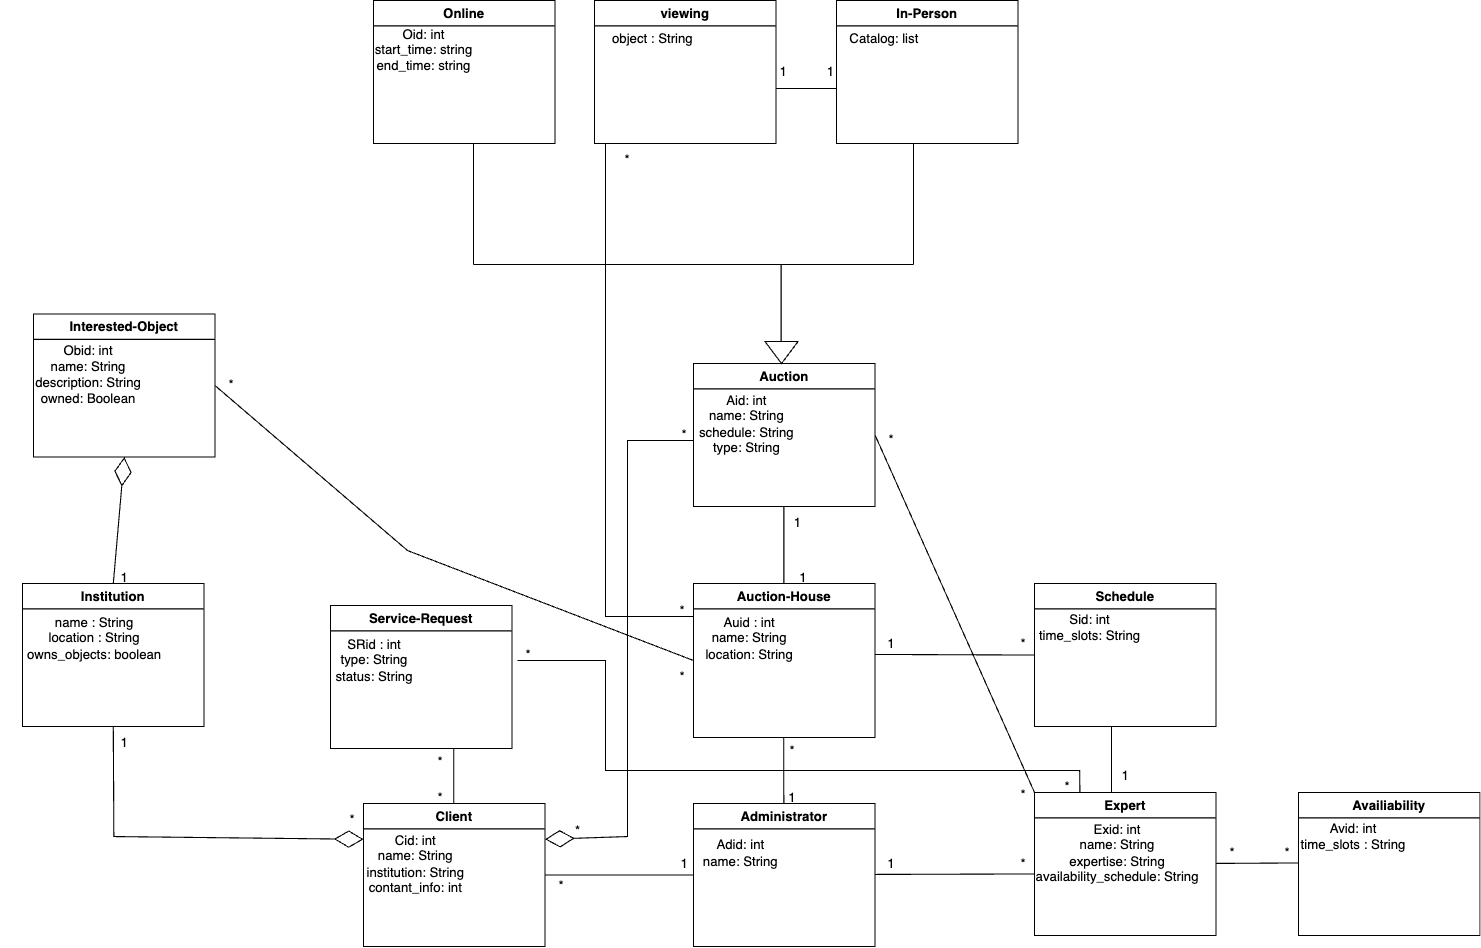

The diagram above was exported from draw.io. Its source (the exported page's mxGraphModel, read from the mxfile embedded in the PNG):
<mxGraphModel dx="3575" dy="1269" grid="1" gridSize="10" guides="1" tooltips="1" connect="1" arrows="1" fold="1" page="1" pageScale="1" pageWidth="850" pageHeight="1100" math="0" shadow="0">
  <root>
    <mxCell id="0" />
    <mxCell id="1" parent="0" />
    <mxCell id="QZLf1c5xowND6YFxL0pv-1" value="Auction" style="swimlane;whiteSpace=wrap;html=1;" vertex="1" parent="1">
      <mxGeometry x="360" y="453" width="165" height="130" as="geometry" />
    </mxCell>
    <mxCell id="QZLf1c5xowND6YFxL0pv-48" value="Aid: int&lt;div&gt;name: String&lt;/div&gt;&lt;div&gt;schedule: String&lt;/div&gt;&lt;div&gt;type: String&lt;/div&gt;" style="text;html=1;align=center;verticalAlign=middle;whiteSpace=wrap;rounded=0;" vertex="1" parent="QZLf1c5xowND6YFxL0pv-1">
      <mxGeometry x="-20" y="25" width="137.5" height="60" as="geometry" />
    </mxCell>
    <mxCell id="QZLf1c5xowND6YFxL0pv-92" value="*" style="text;html=1;align=center;verticalAlign=middle;whiteSpace=wrap;rounded=0;" vertex="1" parent="QZLf1c5xowND6YFxL0pv-1">
      <mxGeometry x="-37.5" y="50" width="60" height="30" as="geometry" />
    </mxCell>
    <mxCell id="QZLf1c5xowND6YFxL0pv-2" value="Auction-House" style="swimlane;whiteSpace=wrap;html=1;" vertex="1" parent="1">
      <mxGeometry x="360" y="653" width="165" height="140" as="geometry" />
    </mxCell>
    <mxCell id="QZLf1c5xowND6YFxL0pv-52" value="Auid : int&lt;div&gt;name: String&lt;/div&gt;&lt;div&gt;location: String&lt;/div&gt;" style="text;html=1;align=center;verticalAlign=middle;whiteSpace=wrap;rounded=0;" vertex="1" parent="QZLf1c5xowND6YFxL0pv-2">
      <mxGeometry x="-4" y="20" width="110" height="60" as="geometry" />
    </mxCell>
    <mxCell id="QZLf1c5xowND6YFxL0pv-3" value="Administrator" style="swimlane;whiteSpace=wrap;html=1;" vertex="1" parent="1">
      <mxGeometry x="360" y="853" width="165" height="130" as="geometry" />
    </mxCell>
    <mxCell id="QZLf1c5xowND6YFxL0pv-55" value="Adid: int&lt;div&gt;name: String&lt;/div&gt;" style="text;html=1;align=center;verticalAlign=middle;whiteSpace=wrap;rounded=0;" vertex="1" parent="QZLf1c5xowND6YFxL0pv-3">
      <mxGeometry x="-9" y="30" width="104" height="30" as="geometry" />
    </mxCell>
    <mxCell id="QZLf1c5xowND6YFxL0pv-69" value="1" style="text;html=1;align=center;verticalAlign=middle;whiteSpace=wrap;rounded=0;" vertex="1" parent="QZLf1c5xowND6YFxL0pv-3">
      <mxGeometry x="-37.5" y="40" width="60" height="30" as="geometry" />
    </mxCell>
    <mxCell id="QZLf1c5xowND6YFxL0pv-6" value="Online" style="swimlane;whiteSpace=wrap;html=1;" vertex="1" parent="1">
      <mxGeometry x="69" y="123" width="165" height="130" as="geometry" />
    </mxCell>
    <mxCell id="QZLf1c5xowND6YFxL0pv-43" value="Oid: int&lt;div&gt;start_time: string&lt;/div&gt;&lt;div&gt;end_time: string&lt;/div&gt;" style="text;html=1;align=center;verticalAlign=middle;whiteSpace=wrap;rounded=0;" vertex="1" parent="QZLf1c5xowND6YFxL0pv-6">
      <mxGeometry x="-34" y="10" width="160" height="70" as="geometry" />
    </mxCell>
    <mxCell id="QZLf1c5xowND6YFxL0pv-7" value="In-Person" style="swimlane;whiteSpace=wrap;html=1;" vertex="1" parent="1">
      <mxGeometry x="490" y="123" width="165" height="130" as="geometry" />
    </mxCell>
    <mxCell id="QZLf1c5xowND6YFxL0pv-45" value="Catalog: list" style="text;html=1;align=center;verticalAlign=middle;whiteSpace=wrap;rounded=0;" vertex="1" parent="QZLf1c5xowND6YFxL0pv-7">
      <mxGeometry x="-24" y="20" width="135" height="30" as="geometry" />
    </mxCell>
    <mxCell id="QZLf1c5xowND6YFxL0pv-8" value="" style="endArrow=none;html=1;rounded=0;" edge="1" parent="1">
      <mxGeometry width="50" height="50" relative="1" as="geometry">
        <mxPoint x="442.08000000000004" y="653" as="sourcePoint" />
        <mxPoint x="442.08000000000004" y="583" as="targetPoint" />
      </mxGeometry>
    </mxCell>
    <mxCell id="QZLf1c5xowND6YFxL0pv-9" value="" style="endArrow=none;html=1;rounded=0;" edge="1" parent="1">
      <mxGeometry width="50" height="50" relative="1" as="geometry">
        <mxPoint x="442.08" y="853" as="sourcePoint" />
        <mxPoint x="442" y="793" as="targetPoint" />
      </mxGeometry>
    </mxCell>
    <mxCell id="QZLf1c5xowND6YFxL0pv-10" value="" style="verticalLabelPosition=bottom;verticalAlign=top;html=1;shape=mxgraph.basic.acute_triangle;dx=0.5;rotation=-180;" vertex="1" parent="1">
      <mxGeometry x="425" y="433" width="30" height="20" as="geometry" />
    </mxCell>
    <mxCell id="QZLf1c5xowND6YFxL0pv-13" value="" style="endArrow=none;html=1;rounded=0;" edge="1" parent="1">
      <mxGeometry width="50" height="50" relative="1" as="geometry">
        <mxPoint x="160" y="363" as="sourcePoint" />
        <mxPoint x="560" y="363" as="targetPoint" />
      </mxGeometry>
    </mxCell>
    <mxCell id="QZLf1c5xowND6YFxL0pv-14" value="" style="endArrow=none;html=1;rounded=0;" edge="1" parent="1">
      <mxGeometry width="50" height="50" relative="1" as="geometry">
        <mxPoint x="160" y="363" as="sourcePoint" />
        <mxPoint x="160" y="253" as="targetPoint" />
      </mxGeometry>
    </mxCell>
    <mxCell id="QZLf1c5xowND6YFxL0pv-15" value="" style="endArrow=none;html=1;rounded=0;" edge="1" parent="1">
      <mxGeometry width="50" height="50" relative="1" as="geometry">
        <mxPoint x="560" y="363" as="sourcePoint" />
        <mxPoint x="560" y="253" as="targetPoint" />
      </mxGeometry>
    </mxCell>
    <mxCell id="QZLf1c5xowND6YFxL0pv-16" value="" style="endArrow=none;html=1;rounded=0;" edge="1" parent="1">
      <mxGeometry width="50" height="50" relative="1" as="geometry">
        <mxPoint x="439.58000000000004" y="433" as="sourcePoint" />
        <mxPoint x="439.58000000000004" y="363" as="targetPoint" />
      </mxGeometry>
    </mxCell>
    <mxCell id="QZLf1c5xowND6YFxL0pv-17" value="Schedule" style="swimlane;whiteSpace=wrap;html=1;" vertex="1" parent="1">
      <mxGeometry x="670" y="653" width="165" height="130" as="geometry" />
    </mxCell>
    <mxCell id="QZLf1c5xowND6YFxL0pv-54" value="Sid: int&lt;div&gt;time_slots: String&lt;/div&gt;" style="text;html=1;align=center;verticalAlign=middle;resizable=0;points=[];autosize=1;strokeColor=none;fillColor=none;" vertex="1" parent="QZLf1c5xowND6YFxL0pv-17">
      <mxGeometry x="-10" y="20" width="120" height="40" as="geometry" />
    </mxCell>
    <mxCell id="QZLf1c5xowND6YFxL0pv-18" value="Expert" style="swimlane;whiteSpace=wrap;html=1;" vertex="1" parent="1">
      <mxGeometry x="670" y="843" width="165" height="130" as="geometry" />
    </mxCell>
    <mxCell id="QZLf1c5xowND6YFxL0pv-56" value="Exid: int&lt;div&gt;name: String&lt;/div&gt;&lt;div&gt;expertise: String&lt;/div&gt;&lt;div&gt;availability_schedule: String&lt;/div&gt;" style="text;html=1;align=center;verticalAlign=middle;resizable=0;points=[];autosize=1;strokeColor=none;fillColor=none;" vertex="1" parent="QZLf1c5xowND6YFxL0pv-18">
      <mxGeometry x="-10" y="20" width="170" height="70" as="geometry" />
    </mxCell>
    <mxCell id="QZLf1c5xowND6YFxL0pv-74" value="*" style="text;html=1;align=center;verticalAlign=middle;whiteSpace=wrap;rounded=0;" vertex="1" parent="QZLf1c5xowND6YFxL0pv-18">
      <mxGeometry x="-40" y="50" width="60" height="30" as="geometry" />
    </mxCell>
    <mxCell id="QZLf1c5xowND6YFxL0pv-19" value="Availiability" style="swimlane;whiteSpace=wrap;html=1;" vertex="1" parent="1">
      <mxGeometry x="910" y="843" width="165" height="130" as="geometry" />
    </mxCell>
    <mxCell id="QZLf1c5xowND6YFxL0pv-57" value="Avid: int&lt;div&gt;time_slots : String&lt;/div&gt;" style="text;html=1;align=center;verticalAlign=middle;whiteSpace=wrap;rounded=0;" vertex="1" parent="QZLf1c5xowND6YFxL0pv-19">
      <mxGeometry y="20" width="100" height="40" as="geometry" />
    </mxCell>
    <mxCell id="QZLf1c5xowND6YFxL0pv-20" value="" style="endArrow=none;html=1;rounded=0;entryX=0;entryY=0.5;entryDx=0;entryDy=0;exitX=1;exitY=0.5;exitDx=0;exitDy=0;" edge="1" parent="1" source="QZLf1c5xowND6YFxL0pv-28" target="QZLf1c5xowND6YFxL0pv-3">
      <mxGeometry width="50" height="50" relative="1" as="geometry">
        <mxPoint x="225" y="923" as="sourcePoint" />
        <mxPoint x="315" y="923" as="targetPoint" />
      </mxGeometry>
    </mxCell>
    <mxCell id="QZLf1c5xowND6YFxL0pv-21" value="" style="endArrow=none;html=1;rounded=0;entryX=0.25;entryY=0;entryDx=0;entryDy=0;" edge="1" parent="1" target="QZLf1c5xowND6YFxL0pv-18">
      <mxGeometry width="50" height="50" relative="1" as="geometry">
        <mxPoint x="200" y="723" as="sourcePoint" />
        <mxPoint x="700" y="813" as="targetPoint" />
        <Array as="points">
          <mxPoint x="280" y="723" />
          <mxPoint x="280" y="823" />
          <mxPoint x="711" y="823" />
        </Array>
      </mxGeometry>
    </mxCell>
    <mxCell id="QZLf1c5xowND6YFxL0pv-22" value="" style="endArrow=none;html=1;rounded=0;" edge="1" parent="1">
      <mxGeometry width="50" height="50" relative="1" as="geometry">
        <mxPoint x="142" y="803" as="sourcePoint" />
        <mxPoint x="142.02" y="853" as="targetPoint" />
      </mxGeometry>
    </mxCell>
    <mxCell id="QZLf1c5xowND6YFxL0pv-23" value="" style="endArrow=none;html=1;rounded=0;" edge="1" parent="1">
      <mxGeometry width="50" height="50" relative="1" as="geometry">
        <mxPoint x="740" y="843" as="sourcePoint" />
        <mxPoint x="740" y="783" as="targetPoint" />
      </mxGeometry>
    </mxCell>
    <mxCell id="QZLf1c5xowND6YFxL0pv-24" value="" style="endArrow=none;html=1;rounded=0;" edge="1" parent="1">
      <mxGeometry width="50" height="50" relative="1" as="geometry">
        <mxPoint x="835" y="907.44" as="sourcePoint" />
        <mxPoint x="910" y="907" as="targetPoint" />
      </mxGeometry>
    </mxCell>
    <mxCell id="QZLf1c5xowND6YFxL0pv-25" value="" style="endArrow=none;html=1;rounded=0;" edge="1" parent="1">
      <mxGeometry width="50" height="50" relative="1" as="geometry">
        <mxPoint x="525" y="917.44" as="sourcePoint" />
        <mxPoint x="670" y="917" as="targetPoint" />
      </mxGeometry>
    </mxCell>
    <mxCell id="QZLf1c5xowND6YFxL0pv-26" value="" style="endArrow=none;html=1;rounded=0;entryX=0;entryY=0.5;entryDx=0;entryDy=0;" edge="1" parent="1" target="QZLf1c5xowND6YFxL0pv-17">
      <mxGeometry width="50" height="50" relative="1" as="geometry">
        <mxPoint x="525" y="717.44" as="sourcePoint" />
        <mxPoint x="615" y="717.44" as="targetPoint" />
      </mxGeometry>
    </mxCell>
    <mxCell id="QZLf1c5xowND6YFxL0pv-28" value="Client" style="swimlane;whiteSpace=wrap;html=1;" vertex="1" parent="1">
      <mxGeometry x="60" y="853" width="165" height="130" as="geometry" />
    </mxCell>
    <mxCell id="QZLf1c5xowND6YFxL0pv-58" value="Cid: int&lt;div&gt;name: String&lt;/div&gt;&lt;div&gt;institution: String&lt;/div&gt;&lt;div&gt;contant_info: int&lt;/div&gt;" style="text;html=1;align=center;verticalAlign=middle;whiteSpace=wrap;rounded=0;" vertex="1" parent="QZLf1c5xowND6YFxL0pv-28">
      <mxGeometry x="-5" y="25" width="105" height="60" as="geometry" />
    </mxCell>
    <mxCell id="QZLf1c5xowND6YFxL0pv-29" value="Service-Request" style="swimlane;whiteSpace=wrap;html=1;" vertex="1" parent="1">
      <mxGeometry x="30" y="673" width="165" height="130" as="geometry" />
    </mxCell>
    <mxCell id="QZLf1c5xowND6YFxL0pv-50" value="SRid : int&lt;div&gt;type: String&lt;/div&gt;&lt;div&gt;status: String&lt;/div&gt;" style="text;html=1;align=center;verticalAlign=middle;whiteSpace=wrap;rounded=0;" vertex="1" parent="QZLf1c5xowND6YFxL0pv-29">
      <mxGeometry x="-50" y="20" width="180" height="60" as="geometry" />
    </mxCell>
    <mxCell id="QZLf1c5xowND6YFxL0pv-30" value="" style="endArrow=diamondThin;endFill=0;endSize=24;html=1;rounded=0;entryX=1;entryY=0.25;entryDx=0;entryDy=0;" edge="1" parent="1" target="QZLf1c5xowND6YFxL0pv-28">
      <mxGeometry width="160" relative="1" as="geometry">
        <mxPoint x="360" y="523" as="sourcePoint" />
        <mxPoint x="240" y="883" as="targetPoint" />
        <Array as="points">
          <mxPoint x="300" y="523" />
          <mxPoint x="300" y="883" />
        </Array>
      </mxGeometry>
    </mxCell>
    <mxCell id="QZLf1c5xowND6YFxL0pv-31" value="Institution" style="swimlane;whiteSpace=wrap;html=1;" vertex="1" parent="1">
      <mxGeometry x="-250" y="653" width="165" height="130" as="geometry" />
    </mxCell>
    <mxCell id="QZLf1c5xowND6YFxL0pv-51" value="name : String&lt;div&gt;location : String&lt;/div&gt;&lt;div&gt;owns_objects: boolean&lt;/div&gt;" style="text;html=1;align=center;verticalAlign=middle;whiteSpace=wrap;rounded=0;" vertex="1" parent="QZLf1c5xowND6YFxL0pv-31">
      <mxGeometry y="7.5" width="131" height="85" as="geometry" />
    </mxCell>
    <mxCell id="QZLf1c5xowND6YFxL0pv-32" value="Interested-Object" style="swimlane;whiteSpace=wrap;html=1;" vertex="1" parent="1">
      <mxGeometry x="-240" y="408" width="165" height="130" as="geometry" />
    </mxCell>
    <mxCell id="QZLf1c5xowND6YFxL0pv-49" value="Obid: int&lt;div&gt;name: String&lt;/div&gt;&lt;div&gt;description: String&lt;br&gt;owned: Boolean&lt;/div&gt;" style="text;html=1;align=center;verticalAlign=middle;whiteSpace=wrap;rounded=0;" vertex="1" parent="QZLf1c5xowND6YFxL0pv-32">
      <mxGeometry x="-30" y="25" width="160" height="60" as="geometry" />
    </mxCell>
    <mxCell id="QZLf1c5xowND6YFxL0pv-33" value="" style="endArrow=diamondThin;endFill=0;endSize=24;html=1;rounded=0;exitX=0.5;exitY=1;exitDx=0;exitDy=0;entryX=0;entryY=0.25;entryDx=0;entryDy=0;" edge="1" parent="1" source="QZLf1c5xowND6YFxL0pv-31" target="QZLf1c5xowND6YFxL0pv-28">
      <mxGeometry width="160" relative="1" as="geometry">
        <mxPoint x="-170" y="893" as="sourcePoint" />
        <mxPoint x="-10" y="893" as="targetPoint" />
        <Array as="points">
          <mxPoint x="-167" y="883" />
        </Array>
      </mxGeometry>
    </mxCell>
    <mxCell id="QZLf1c5xowND6YFxL0pv-34" value="" style="endArrow=diamondThin;endFill=0;endSize=24;html=1;rounded=0;exitX=0.5;exitY=0;exitDx=0;exitDy=0;entryX=0.5;entryY=1;entryDx=0;entryDy=0;" edge="1" parent="1" source="QZLf1c5xowND6YFxL0pv-31" target="QZLf1c5xowND6YFxL0pv-32">
      <mxGeometry width="160" relative="1" as="geometry">
        <mxPoint x="-200" y="583" as="sourcePoint" />
        <mxPoint x="-40" y="583" as="targetPoint" />
      </mxGeometry>
    </mxCell>
    <mxCell id="QZLf1c5xowND6YFxL0pv-35" value="viewing" style="swimlane;whiteSpace=wrap;html=1;" vertex="1" parent="1">
      <mxGeometry x="270" y="123" width="165" height="130" as="geometry" />
    </mxCell>
    <mxCell id="QZLf1c5xowND6YFxL0pv-44" value="object : String" style="text;html=1;align=center;verticalAlign=middle;whiteSpace=wrap;rounded=0;" vertex="1" parent="QZLf1c5xowND6YFxL0pv-35">
      <mxGeometry y="25" width="106" height="20" as="geometry" />
    </mxCell>
    <mxCell id="QZLf1c5xowND6YFxL0pv-36" value="" style="endArrow=none;html=1;rounded=0;" edge="1" parent="1">
      <mxGeometry width="50" height="50" relative="1" as="geometry">
        <mxPoint x="435" y="203" as="sourcePoint" />
        <mxPoint x="490" y="203" as="targetPoint" />
      </mxGeometry>
    </mxCell>
    <mxCell id="QZLf1c5xowND6YFxL0pv-37" value="" style="endArrow=none;html=1;rounded=0;" edge="1" parent="1">
      <mxGeometry width="50" height="50" relative="1" as="geometry">
        <mxPoint x="360" y="683" as="sourcePoint" />
        <mxPoint x="280" y="253" as="targetPoint" />
        <Array as="points">
          <mxPoint x="280" y="683" />
        </Array>
      </mxGeometry>
    </mxCell>
    <mxCell id="QZLf1c5xowND6YFxL0pv-38" value="" style="endArrow=none;html=1;rounded=0;exitX=1;exitY=0.5;exitDx=0;exitDy=0;entryX=0;entryY=0.5;entryDx=0;entryDy=0;" edge="1" parent="1" source="QZLf1c5xowND6YFxL0pv-32" target="QZLf1c5xowND6YFxL0pv-2">
      <mxGeometry width="50" height="50" relative="1" as="geometry">
        <mxPoint x="40" y="498" as="sourcePoint" />
        <mxPoint x="40" y="388" as="targetPoint" />
        <Array as="points">
          <mxPoint x="100" y="623" />
        </Array>
      </mxGeometry>
    </mxCell>
    <mxCell id="QZLf1c5xowND6YFxL0pv-59" value="1" style="text;html=1;align=center;verticalAlign=middle;whiteSpace=wrap;rounded=0;" vertex="1" parent="1">
      <mxGeometry x="-187.5" y="783" width="60" height="30" as="geometry" />
    </mxCell>
    <mxCell id="QZLf1c5xowND6YFxL0pv-60" value="1" style="text;html=1;align=center;verticalAlign=middle;whiteSpace=wrap;rounded=0;" vertex="1" parent="1">
      <mxGeometry x="-187.5" y="633" width="60" height="30" as="geometry" />
    </mxCell>
    <mxCell id="QZLf1c5xowND6YFxL0pv-61" value="1" style="text;html=1;align=center;verticalAlign=middle;whiteSpace=wrap;rounded=0;" vertex="1" parent="1">
      <mxGeometry x="425" y="583" width="60" height="30" as="geometry" />
    </mxCell>
    <mxCell id="QZLf1c5xowND6YFxL0pv-62" value="1" style="text;html=1;align=center;verticalAlign=middle;whiteSpace=wrap;rounded=0;" vertex="1" parent="1">
      <mxGeometry x="430" y="633" width="60" height="30" as="geometry" />
    </mxCell>
    <mxCell id="QZLf1c5xowND6YFxL0pv-64" value="1" style="text;html=1;align=center;verticalAlign=middle;whiteSpace=wrap;rounded=0;" vertex="1" parent="1">
      <mxGeometry x="510" y="693" width="60" height="30" as="geometry" />
    </mxCell>
    <mxCell id="QZLf1c5xowND6YFxL0pv-65" value="1" style="text;html=1;align=center;verticalAlign=middle;whiteSpace=wrap;rounded=0;" vertex="1" parent="1">
      <mxGeometry x="722.5" y="813" width="60" height="30" as="geometry" />
    </mxCell>
    <mxCell id="QZLf1c5xowND6YFxL0pv-66" value="1" style="text;html=1;align=center;verticalAlign=middle;whiteSpace=wrap;rounded=0;" vertex="1" parent="1">
      <mxGeometry x="510" y="893" width="60" height="30" as="geometry" />
    </mxCell>
    <mxCell id="QZLf1c5xowND6YFxL0pv-67" value="1" style="text;html=1;align=center;verticalAlign=middle;whiteSpace=wrap;rounded=0;" vertex="1" parent="1">
      <mxGeometry x="420" y="833" width="60" height="30" as="geometry" />
    </mxCell>
    <mxCell id="QZLf1c5xowND6YFxL0pv-70" value="*" style="text;html=1;align=center;verticalAlign=middle;whiteSpace=wrap;rounded=0;" vertex="1" parent="1">
      <mxGeometry x="20" y="853" width="60" height="30" as="geometry" />
    </mxCell>
    <mxCell id="QZLf1c5xowND6YFxL0pv-72" value="*" style="text;html=1;align=center;verticalAlign=middle;whiteSpace=wrap;rounded=0;" vertex="1" parent="1">
      <mxGeometry x="210" y="913" width="60" height="30" as="geometry" />
    </mxCell>
    <mxCell id="QZLf1c5xowND6YFxL0pv-73" value="*" style="text;html=1;align=center;verticalAlign=middle;whiteSpace=wrap;rounded=0;" vertex="1" parent="1">
      <mxGeometry x="225" y="863" width="60" height="30" as="geometry" />
    </mxCell>
    <mxCell id="QZLf1c5xowND6YFxL0pv-75" value="*" style="text;html=1;align=center;verticalAlign=middle;whiteSpace=wrap;rounded=0;" vertex="1" parent="1">
      <mxGeometry x="870" y="883" width="60" height="30" as="geometry" />
    </mxCell>
    <mxCell id="QZLf1c5xowND6YFxL0pv-76" value="*" style="text;html=1;align=center;verticalAlign=middle;whiteSpace=wrap;rounded=0;" vertex="1" parent="1">
      <mxGeometry x="820" y="883" width="60" height="30" as="geometry" />
    </mxCell>
    <mxCell id="QZLf1c5xowND6YFxL0pv-77" value="*" style="text;html=1;align=center;verticalAlign=middle;whiteSpace=wrap;rounded=0;" vertex="1" parent="1">
      <mxGeometry x="630" y="693" width="60" height="30" as="geometry" />
    </mxCell>
    <mxCell id="QZLf1c5xowND6YFxL0pv-79" value="*" style="text;html=1;align=center;verticalAlign=middle;whiteSpace=wrap;rounded=0;" vertex="1" parent="1">
      <mxGeometry x="670" y="823" width="60" height="30" as="geometry" />
    </mxCell>
    <mxCell id="QZLf1c5xowND6YFxL0pv-80" value="*" style="text;html=1;align=center;verticalAlign=middle;whiteSpace=wrap;rounded=0;" vertex="1" parent="1">
      <mxGeometry x="420" y="790" width="60" height="30" as="geometry" />
    </mxCell>
    <mxCell id="QZLf1c5xowND6YFxL0pv-82" value="*" style="text;html=1;align=center;verticalAlign=middle;whiteSpace=wrap;rounded=0;" vertex="1" parent="1">
      <mxGeometry x="100" y="800" width="60" height="30" as="geometry" />
    </mxCell>
    <mxCell id="QZLf1c5xowND6YFxL0pv-83" value="*" style="text;html=1;align=center;verticalAlign=middle;whiteSpace=wrap;rounded=0;" vertex="1" parent="1">
      <mxGeometry x="100" y="833" width="60" height="30" as="geometry" />
    </mxCell>
    <mxCell id="QZLf1c5xowND6YFxL0pv-84" value="*" style="text;html=1;align=center;verticalAlign=middle;whiteSpace=wrap;rounded=0;" vertex="1" parent="1">
      <mxGeometry x="180" y="703" width="60" height="30" as="geometry" />
    </mxCell>
    <mxCell id="QZLf1c5xowND6YFxL0pv-85" value="*" style="text;html=1;align=center;verticalAlign=middle;whiteSpace=wrap;rounded=0;" vertex="1" parent="1">
      <mxGeometry x="320" y="663" width="60" height="30" as="geometry" />
    </mxCell>
    <mxCell id="QZLf1c5xowND6YFxL0pv-86" value="*" style="text;html=1;align=center;verticalAlign=middle;whiteSpace=wrap;rounded=0;" vertex="1" parent="1">
      <mxGeometry x="320" y="723" width="60" height="30" as="geometry" />
    </mxCell>
    <mxCell id="QZLf1c5xowND6YFxL0pv-87" value="*" style="text;html=1;align=center;verticalAlign=middle;whiteSpace=wrap;rounded=0;" vertex="1" parent="1">
      <mxGeometry x="-90" y="458" width="60" height="30" as="geometry" />
    </mxCell>
    <mxCell id="QZLf1c5xowND6YFxL0pv-88" value="*" style="text;html=1;align=center;verticalAlign=middle;whiteSpace=wrap;rounded=0;" vertex="1" parent="1">
      <mxGeometry x="270" y="253" width="60" height="30" as="geometry" />
    </mxCell>
    <mxCell id="QZLf1c5xowND6YFxL0pv-89" value="" style="endArrow=none;html=1;rounded=0;entryX=1;entryY=0.5;entryDx=0;entryDy=0;exitX=0;exitY=0;exitDx=0;exitDy=0;" edge="1" parent="1" source="QZLf1c5xowND6YFxL0pv-18" target="QZLf1c5xowND6YFxL0pv-1">
      <mxGeometry width="50" height="50" relative="1" as="geometry">
        <mxPoint x="580" y="623" as="sourcePoint" />
        <mxPoint x="630" y="573" as="targetPoint" />
      </mxGeometry>
    </mxCell>
    <mxCell id="QZLf1c5xowND6YFxL0pv-90" value="*" style="text;html=1;align=center;verticalAlign=middle;whiteSpace=wrap;rounded=0;" vertex="1" parent="1">
      <mxGeometry x="630" y="830" width="60" height="30" as="geometry" />
    </mxCell>
    <mxCell id="QZLf1c5xowND6YFxL0pv-91" value="*" style="text;html=1;align=center;verticalAlign=middle;whiteSpace=wrap;rounded=0;" vertex="1" parent="1">
      <mxGeometry x="510" y="508" width="60" height="30" as="geometry" />
    </mxCell>
    <mxCell id="QZLf1c5xowND6YFxL0pv-94" value="1" style="text;html=1;align=center;verticalAlign=middle;whiteSpace=wrap;rounded=0;" vertex="1" parent="1">
      <mxGeometry x="412.5" y="173" width="60" height="30" as="geometry" />
    </mxCell>
    <mxCell id="QZLf1c5xowND6YFxL0pv-95" value="1" style="text;html=1;align=center;verticalAlign=middle;whiteSpace=wrap;rounded=0;" vertex="1" parent="1">
      <mxGeometry x="455" y="173" width="60" height="30" as="geometry" />
    </mxCell>
  </root>
</mxGraphModel>